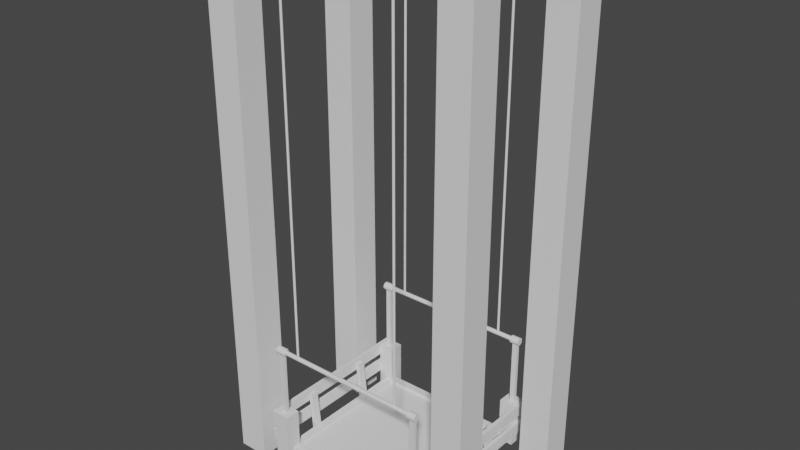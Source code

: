 # Source: elevator.blend  (saved by Blender 3.6.11; exported with 4.5.12 LTS)
import bpy
from mathutils import Matrix  # noqa: F401  (used for matrix-valued properties, if any)

bpy.ops.wm.read_factory_settings(use_empty=True)
scene = bpy.context.scene
scene.name = 'Scene'

# ---- collections
col_collection = bpy.data.collections.new('Collection'); scene.collection.children.link(col_collection)

# ---- world
world_world = bpy.data.worlds.new('World'); scene.world = world_world
world_world.use_nodes = True; world_world.node_tree.nodes.clear()
_N = world_world.node_tree.nodes; _L = world_world.node_tree.links
n0 = _N.new('ShaderNodeOutputWorld'); n0.name = 'World Output'; n0.location = (300, 300)
n1 = _N.new('ShaderNodeBackground'); n1.name = 'Background'; n1.location = (10, 300)
n1.inputs[0].default_value = (0.05088, 0.05088, 0.05088, 1.0)
_L.new(n1.outputs[0], n0.inputs[0])
n0.is_active_output = True
world_world.color = (0.05088, 0.05088, 0.05088)
world_world.use_sun_shadow = False
world_world.sun_shadow_jitter_overblur = 0.0

# ---- meshes
me_plane = bpy.data.meshes.new('Plane')
me_plane.from_pydata([(-2.0, -2.0, 0.0), (2.0, -2.0, 0.0), (-2.0, 2.0, 0.0), (2.0, 2.0, 0.0), (-1.802, -1.802, 0.2), (1.802, -1.802, 0.2), (-1.802, 1.802, 0.2), (1.802, 1.802, 0.2), (-2.0, 2.0, 0.2), (-2.0, -2.0, 0.2), (2.0, -2.0, 0.2), (2.0, 2.0, 0.2), (-1.802, -1.802, 0.13), (1.802, -1.802, 0.13), (-1.802, 1.802, 0.13), (1.802, 1.802, 0.13), (-2.2, 1.8, -4.47e-08), (-2.2, 1.8, 1.165), (-2.2, 2.2, -4.47e-08), (-2.2, 2.2, 1.165), (-1.8, 1.8, -4.47e-08), (-1.8, 1.8, 1.165), (-1.8, 2.2, -4.47e-08), (-1.8, 2.2, 1.165), (1.8, 1.8, -3.725e-08), (1.8, 1.8, 1.212), (1.8, 2.2, -3.725e-08), (1.8, 2.2, 1.212), (2.2, 1.8, -3.725e-08), (2.2, 1.8, 1.212), (2.2, 2.2, -3.725e-08), (2.2, 2.2, 1.212), (1.8, -2.2, 2.235e-08), (1.8, -2.2, 1.212), (1.8, -1.8, 2.235e-08), (1.8, -1.8, 1.212), (2.2, -2.2, 2.235e-08), (2.2, -2.2, 1.212), (2.2, -1.8, 2.235e-08), (2.2, -1.8, 1.212), (-2.2, -2.2, 2.235e-08), (-2.2, -2.2, 1.212), (-2.2, -1.8, 2.235e-08), (-2.2, -1.8, 1.212), (-1.8, -2.2, 2.235e-08), (-1.8, -2.2, 1.212), (-1.8, -1.8, 2.235e-08), (-1.8, -1.8, 1.212), (2.3, -2.2, 0.9), (2.3, -2.2, 1.2), (2.2, -2.2, 0.9), (2.2, -2.2, 1.2), (2.3, 2.2, 0.9), (2.3, 2.2, 1.2), (2.2, 2.2, 0.9), (2.2, 2.2, 1.2), (-2.3, 2.2, 0.9), (-2.3, 2.2, 1.2), (-2.2, 2.2, 0.9), (-2.2, 2.2, 1.2), (-2.3, -2.2, 0.9), (-2.3, -2.2, 1.2), (-2.2, -2.2, 0.9), (-2.2, -2.2, 1.2), (2.3, -2.2, 0.3614), (2.3, -2.2, 0.6614), (2.2, -2.2, 0.3614), (2.2, -2.2, 0.6614), (2.3, 2.2, 0.3614), (2.3, 2.2, 0.6614), (2.2, 2.2, 0.3614), (2.2, 2.2, 0.6614), (-2.3, 2.2, 0.3614), (-2.3, 2.2, 0.6614), (-2.2, 2.2, 0.3614), (-2.2, 2.2, 0.6614), (-2.3, -2.2, 0.3614), (-2.3, -2.2, 0.6614), (-2.2, -2.2, 0.3614), (-2.2, -2.2, 0.6614), (-2.102, 0.8, 0.09751), (-2.198, 0.8, 1.093), (-2.102, 1.0, 0.09751), (-2.198, 1.0, 1.093), (-2.002, 0.8, 0.1071), (-2.098, 0.8, 1.102), (-2.002, 1.0, 0.1071), (-2.098, 1.0, 1.102), (-2.102, -1.0, 0.09751), (-2.198, -1.0, 1.093), (-2.102, -0.8, 0.09751), (-2.198, -0.8, 1.093), (-2.002, -1.0, 0.1071), (-2.098, -1.0, 1.102), (-2.002, -0.8, 0.1071), (-2.098, -0.8, 1.102), (2.0, 0.8, 0.1076), (2.101, 0.8, 1.102), (2.0, 1.0, 0.1076), (2.101, 1.0, 1.102), (2.099, 0.8, 0.09751), (2.2, 0.8, 1.092), (2.099, 1.0, 0.09751), (2.2, 1.0, 1.092), (2.0, -1.0, 0.1076), (2.101, -1.0, 1.102), (2.0, -0.8, 0.1076), (2.101, -0.8, 1.102), (2.099, -1.0, 0.09751), (2.2, -1.0, 1.092), (2.099, -0.8, 0.09751), (2.2, -0.8, 1.092), (-2.151, -1.9, 3.0), (2.151, -1.9, 3.0), (-2.151, -1.908, 2.962), (2.151, -1.908, 2.962), (-2.151, -1.929, 2.929), (2.151, -1.929, 2.929), (-2.151, -1.962, 2.908), (2.151, -1.962, 2.908), (-2.151, -2.0, 2.9), (2.151, -2.0, 2.9), (-2.151, -2.038, 2.908), (2.151, -2.038, 2.908), (-2.151, -2.071, 2.929), (2.151, -2.071, 2.929), (-2.151, -2.092, 2.962), (2.151, -2.092, 2.962), (-2.151, -2.1, 3.0), (2.151, -2.1, 3.0), (-2.151, -2.092, 3.038), (2.151, -2.092, 3.038), (-2.151, -2.071, 3.071), (2.151, -2.071, 3.071), (-2.151, -2.038, 3.092), (2.151, -2.038, 3.092), (-2.151, -2.0, 3.1), (2.151, -2.0, 3.1), (-2.151, -1.962, 3.092), (2.151, -1.962, 3.092), (-2.151, -1.929, 3.071), (2.151, -1.929, 3.071), (-2.151, -1.908, 3.038), (2.151, -1.908, 3.038), (-1.921, -1.9, 3.0), (1.921, -1.9, 3.0), (1.921, -1.908, 2.962), (-1.921, -1.908, 2.962), (1.921, -1.929, 2.929), (-1.921, -1.929, 2.929), (1.921, -1.962, 2.908), (-1.921, -1.962, 2.908), (1.921, -2.0, 2.9), (-1.921, -2.0, 2.9), (1.921, -2.038, 2.908), (-1.921, -2.038, 2.908), (1.921, -2.071, 2.929), (-1.921, -2.071, 2.929), (1.921, -2.092, 2.962), (-1.921, -2.092, 2.962), (1.921, -2.1, 3.0), (-1.921, -2.1, 3.0), (1.921, -2.092, 3.038), (-1.921, -2.092, 3.038), (1.921, -2.071, 3.071), (-1.921, -2.071, 3.071), (1.921, -2.038, 3.092), (-1.921, -2.038, 3.092), (1.921, -2.0, 3.1), (-1.921, -2.0, 3.1), (1.921, -1.962, 3.092), (-1.921, -1.962, 3.092), (1.921, -1.929, 3.071), (-1.921, -1.929, 3.071), (1.921, -1.908, 3.038), (-1.921, -1.908, 3.038), (-1.907, -1.943, 3.0), (1.907, -1.943, 3.0), (1.907, -1.947, 2.978), (-1.907, -1.947, 2.978), (1.907, -1.96, 2.96), (-1.907, -1.96, 2.96), (1.907, -1.978, 2.947), (-1.907, -1.978, 2.947), (1.907, -2.0, 2.943), (-1.907, -2.0, 2.943), (1.907, -2.022, 2.947), (-1.907, -2.022, 2.947), (1.907, -2.04, 2.96), (-1.907, -2.04, 2.96), (1.907, -2.053, 2.978), (-1.907, -2.053, 2.978), (1.907, -2.057, 3.0), (-1.907, -2.057, 3.0), (1.907, -2.053, 3.022), (-1.907, -2.053, 3.022), (1.907, -2.04, 3.04), (-1.907, -2.04, 3.04), (1.907, -2.022, 3.053), (-1.907, -2.022, 3.053), (1.907, -2.0, 3.057), (-1.907, -2.0, 3.057), (1.907, -1.978, 3.053), (-1.907, -1.978, 3.053), (1.907, -1.96, 3.04), (-1.907, -1.96, 3.04), (1.907, -1.947, 3.022), (-1.907, -1.947, 3.022), (-2.151, 2.1, 3.0), (2.151, 2.1, 3.0), (-2.151, 2.092, 2.962), (2.151, 2.092, 2.962), (-2.151, 2.071, 2.929), (2.151, 2.071, 2.929), (-2.151, 2.038, 2.908), (2.151, 2.038, 2.908), (-2.151, 2.0, 2.9), (2.151, 2.0, 2.9), (-2.151, 1.962, 2.908), (2.151, 1.962, 2.908), (-2.151, 1.929, 2.929), (2.151, 1.929, 2.929), (-2.151, 1.908, 2.962), (2.151, 1.908, 2.962), (-2.151, 1.9, 3.0), (2.151, 1.9, 3.0), (-2.151, 1.908, 3.038), (2.151, 1.908, 3.038), (-2.151, 1.929, 3.071), (2.151, 1.929, 3.071), (-2.151, 1.962, 3.092), (2.151, 1.962, 3.092), (-2.151, 2.0, 3.1), (2.151, 2.0, 3.1), (-2.151, 2.038, 3.092), (2.151, 2.038, 3.092), (-2.151, 2.071, 3.071), (2.151, 2.071, 3.071), (-2.151, 2.092, 3.038), (2.151, 2.092, 3.038), (-1.921, 2.1, 3.0), (1.921, 2.1, 3.0), (1.921, 2.092, 2.962), (-1.921, 2.092, 2.962), (1.921, 2.071, 2.929), (-1.921, 2.071, 2.929), (1.921, 2.038, 2.908), (-1.921, 2.038, 2.908), (1.921, 2.0, 2.9), (-1.921, 2.0, 2.9), (1.921, 1.962, 2.908), (-1.921, 1.962, 2.908), (1.921, 1.929, 2.929), (-1.921, 1.929, 2.929), (1.921, 1.908, 2.962), (-1.921, 1.908, 2.962), (1.921, 1.9, 3.0), (-1.921, 1.9, 3.0), (1.921, 1.908, 3.038), (-1.921, 1.908, 3.038), (1.921, 1.929, 3.071), (-1.921, 1.929, 3.071), (1.921, 1.962, 3.092), (-1.921, 1.962, 3.092), (1.921, 2.0, 3.1), (-1.921, 2.0, 3.1), (1.921, 2.038, 3.092), (-1.921, 2.038, 3.092), (1.921, 2.071, 3.071), (-1.921, 2.071, 3.071), (1.921, 2.092, 3.038), (-1.921, 2.092, 3.038), (-1.907, 2.057, 3.0), (1.907, 2.057, 3.0), (1.907, 2.053, 2.978), (-1.907, 2.053, 2.978), (1.907, 2.04, 2.96), (-1.907, 2.04, 2.96), (1.907, 2.022, 2.947), (-1.907, 2.022, 2.947), (1.907, 2.0, 2.943), (-1.907, 2.0, 2.943), (1.907, 1.978, 2.947), (-1.907, 1.978, 2.947), (1.907, 1.96, 2.96), (-1.907, 1.96, 2.96), (1.907, 1.947, 2.978), (-1.907, 1.947, 2.978), (1.907, 1.943, 3.0), (-1.907, 1.943, 3.0), (1.907, 1.947, 3.022), (-1.907, 1.947, 3.022), (1.907, 1.96, 3.04), (-1.907, 1.96, 3.04), (1.907, 1.978, 3.053), (-1.907, 1.978, 3.053), (1.907, 2.0, 3.057), (-1.907, 2.0, 3.057), (1.907, 2.022, 3.053), (-1.907, 2.022, 3.053), (1.907, 2.04, 3.04), (-1.907, 2.04, 3.04), (1.907, 2.053, 3.022), (-1.907, 2.053, 3.022), (-2.097, -2.047, 1.09), (-2.097, -2.047, 2.963), (-2.097, -1.953, 1.09), (-2.097, -1.953, 2.963), (-1.964, -2.047, 1.09), (-1.964, -2.047, 2.963), (-1.964, -1.953, 1.09), (-1.964, -1.953, 2.963), (1.974, -2.047, 1.09), (1.974, -2.047, 2.963), (1.974, -1.953, 1.09), (1.974, -1.953, 2.963), (2.108, -2.047, 1.09), (2.108, -2.047, 2.963), (2.108, -1.953, 1.09), (2.108, -1.953, 2.963), (-2.097, 1.953, 1.09), (-2.097, 1.953, 2.963), (-2.097, 2.047, 1.09), (-2.097, 2.047, 2.963), (-1.964, 1.953, 1.09), (-1.964, 1.953, 2.963), (-1.964, 2.047, 1.09), (-1.964, 2.047, 2.963), (1.974, 1.953, 1.09), (1.974, 1.953, 2.963), (1.974, 2.047, 1.09), (1.974, 2.047, 2.963), (2.108, 1.953, 1.09), (2.108, 1.953, 2.963), (2.108, 2.047, 1.09), (2.108, 2.047, 2.963), (1.5, -1.97, 13.0), (1.5, -1.97, 3.0), (-1.5, -1.97, 3.0), (-1.5, -1.97, 13.0), (-1.489, -1.972, 3.0), (-1.489, -1.972, 13.0), (-1.479, -1.979, 3.0), (-1.479, -1.979, 13.0), (-1.472, -1.989, 3.0), (-1.472, -1.989, 13.0), (-1.47, -2.0, 3.0), (-1.47, -2.0, 13.0), (-1.472, -2.011, 3.0), (-1.472, -2.011, 13.0), (-1.479, -2.021, 3.0), (-1.479, -2.021, 13.0), (-1.489, -2.028, 3.0), (-1.489, -2.028, 13.0), (-1.5, -2.03, 3.0), (-1.5, -2.03, 13.0), (-1.511, -2.028, 3.0), (-1.511, -2.028, 13.0), (-1.521, -2.021, 3.0), (-1.521, -2.021, 13.0), (-1.528, -2.011, 3.0), (-1.528, -2.011, 13.0), (-1.53, -2.0, 3.0), (-1.53, -2.0, 13.0), (-1.528, -1.989, 3.0), (-1.528, -1.989, 13.0), (-1.521, -1.979, 3.0), (-1.521, -1.979, 13.0), (-1.511, -1.972, 3.0), (-1.511, -1.972, 13.0), (1.511, -1.972, 3.0), (1.511, -1.972, 13.0), (1.521, -1.979, 3.0), (1.521, -1.979, 13.0), (1.528, -1.989, 3.0), (1.528, -1.989, 13.0), (1.53, -2.0, 3.0), (1.53, -2.0, 13.0), (1.528, -2.011, 3.0), (1.528, -2.011, 13.0), (1.521, -2.021, 3.0), (1.521, -2.021, 13.0), (1.511, -2.028, 3.0), (1.511, -2.028, 13.0), (1.5, -2.03, 3.0), (1.5, -2.03, 13.0), (1.489, -2.028, 3.0), (1.489, -2.028, 13.0), (1.479, -2.021, 3.0), (1.479, -2.021, 13.0), (1.472, -2.011, 3.0), (1.472, -2.011, 13.0), (1.47, -2.0, 3.0), (1.47, -2.0, 13.0), (1.472, -1.989, 3.0), (1.472, -1.989, 13.0), (1.479, -1.979, 3.0), (1.479, -1.979, 13.0), (1.489, -1.972, 3.0), (1.489, -1.972, 13.0), (1.5, 2.03, 13.0), (1.5, 2.03, 3.0), (-1.5, 2.03, 3.0), (-1.5, 2.03, 13.0), (-1.489, 2.028, 3.0), (-1.489, 2.028, 13.0), (-1.479, 2.021, 3.0), (-1.479, 2.021, 13.0), (-1.472, 2.011, 3.0), (-1.472, 2.011, 13.0), (-1.47, 2.0, 3.0), (-1.47, 2.0, 13.0), (-1.472, 1.989, 3.0), (-1.472, 1.989, 13.0), (-1.479, 1.979, 3.0), (-1.479, 1.979, 13.0), (-1.489, 1.972, 3.0), (-1.489, 1.972, 13.0), (-1.5, 1.97, 3.0), (-1.5, 1.97, 13.0), (-1.511, 1.972, 3.0), (-1.511, 1.972, 13.0), (-1.521, 1.979, 3.0), (-1.521, 1.979, 13.0), (-1.528, 1.989, 3.0), (-1.528, 1.989, 13.0), (-1.53, 2.0, 3.0), (-1.53, 2.0, 13.0), (-1.528, 2.011, 3.0), (-1.528, 2.011, 13.0), (-1.521, 2.021, 3.0), (-1.521, 2.021, 13.0), (-1.511, 2.028, 3.0), (-1.511, 2.028, 13.0), (1.511, 2.028, 3.0), (1.511, 2.028, 13.0), (1.521, 2.021, 3.0), (1.521, 2.021, 13.0), (1.528, 2.011, 3.0), (1.528, 2.011, 13.0), (1.53, 2.0, 3.0), (1.53, 2.0, 13.0), (1.528, 1.989, 3.0), (1.528, 1.989, 13.0), (1.521, 1.979, 3.0), (1.521, 1.979, 13.0), (1.511, 1.972, 3.0), (1.511, 1.972, 13.0), (1.5, 1.97, 3.0), (1.5, 1.97, 13.0), (1.489, 1.972, 3.0), (1.489, 1.972, 13.0), (1.479, 1.979, 3.0), (1.479, 1.979, 13.0), (1.472, 1.989, 3.0), (1.472, 1.989, 13.0), (1.47, 2.0, 3.0), (1.47, 2.0, 13.0), (1.472, 2.011, 3.0), (1.472, 2.011, 13.0), (1.479, 2.021, 3.0), (1.479, 2.021, 13.0), (1.489, 2.028, 3.0), (1.489, 2.028, 13.0)], [], [(0, 2, 3, 1), (5, 7, 15, 13), (2, 0, 9, 8), (3, 2, 8, 11), (0, 1, 10, 9), (1, 3, 11, 10), (4, 6, 8, 9), (5, 4, 9, 10), (7, 5, 10, 11), (6, 7, 11, 8), (12, 13, 15, 14), (6, 4, 12, 14), (7, 6, 14, 15), (4, 5, 13, 12), (16, 17, 19, 18), (18, 19, 23, 22), (22, 23, 21, 20), (20, 21, 17, 16), (18, 22, 20, 16), (23, 19, 17, 21), (24, 25, 27, 26), (26, 27, 31, 30), (30, 31, 29, 28), (28, 29, 25, 24), (26, 30, 28, 24), (31, 27, 25, 29), (32, 33, 35, 34), (34, 35, 39, 38), (38, 39, 37, 36), (36, 37, 33, 32), (34, 38, 36, 32), (39, 35, 33, 37), (40, 41, 43, 42), (42, 43, 47, 46), (46, 47, 45, 44), (44, 45, 41, 40), (42, 46, 44, 40), (47, 43, 41, 45), (48, 49, 51, 50), (50, 51, 55, 54), (54, 55, 53, 52), (52, 53, 49, 48), (50, 54, 52, 48), (55, 51, 49, 53), (56, 57, 59, 58), (58, 59, 63, 62), (62, 63, 61, 60), (60, 61, 57, 56), (58, 62, 60, 56), (63, 59, 57, 61), (64, 65, 67, 66), (66, 67, 71, 70), (70, 71, 69, 68), (68, 69, 65, 64), (66, 70, 68, 64), (71, 67, 65, 69), (72, 73, 75, 74), (74, 75, 79, 78), (78, 79, 77, 76), (76, 77, 73, 72), (74, 78, 76, 72), (79, 75, 73, 77), (80, 81, 83, 82), (82, 83, 87, 86), (86, 87, 85, 84), (84, 85, 81, 80), (82, 86, 84, 80), (87, 83, 81, 85), (88, 89, 91, 90), (90, 91, 95, 94), (94, 95, 93, 92), (92, 93, 89, 88), (90, 94, 92, 88), (95, 91, 89, 93), (96, 97, 99, 98), (98, 99, 103, 102), (102, 103, 101, 100), (100, 101, 97, 96), (98, 102, 100, 96), (103, 99, 97, 101), (104, 105, 107, 106), (106, 107, 111, 110), (110, 111, 109, 108), (108, 109, 105, 104), (106, 110, 108, 104), (111, 107, 105, 109), (145, 113, 115, 146), (146, 115, 117, 148), (148, 117, 119, 150), (150, 119, 121, 152), (152, 121, 123, 154), (154, 123, 125, 156), (156, 125, 127, 158), (158, 127, 129, 160), (160, 129, 131, 162), (162, 131, 133, 164), (164, 133, 135, 166), (166, 135, 137, 168), (168, 137, 139, 170), (170, 139, 141, 172), (115, 113, 143, 141, 139, 137, 135, 133, 131, 129, 127, 125, 123, 121, 119, 117), (172, 141, 143, 174), (174, 143, 113, 145), (112, 114, 116, 118, 120, 122, 124, 126, 128, 130, 132, 134, 136, 138, 140, 142), (142, 175, 144, 112), (206, 174, 145, 177), (140, 173, 175, 142), (204, 172, 174, 206), (138, 171, 173, 140), (202, 170, 172, 204), (136, 169, 171, 138), (200, 168, 170, 202), (134, 167, 169, 136), (198, 166, 168, 200), (132, 165, 167, 134), (196, 164, 166, 198), (130, 163, 165, 132), (194, 162, 164, 196), (128, 161, 163, 130), (192, 160, 162, 194), (126, 159, 161, 128), (190, 158, 160, 192), (124, 157, 159, 126), (188, 156, 158, 190), (122, 155, 157, 124), (186, 154, 156, 188), (120, 153, 155, 122), (184, 152, 154, 186), (118, 151, 153, 120), (182, 150, 152, 184), (116, 149, 151, 118), (180, 148, 150, 182), (114, 147, 149, 116), (178, 146, 148, 180), (112, 144, 147, 114), (177, 145, 146, 178), (144, 176, 179, 147), (176, 177, 178, 179), (147, 179, 181, 149), (179, 178, 180, 181), (149, 181, 183, 151), (181, 180, 182, 183), (151, 183, 185, 153), (183, 182, 184, 185), (153, 185, 187, 155), (185, 184, 186, 187), (155, 187, 189, 157), (187, 186, 188, 189), (157, 189, 191, 159), (189, 188, 190, 191), (159, 191, 193, 161), (191, 190, 192, 193), (161, 193, 195, 163), (193, 192, 194, 195), (163, 195, 197, 165), (195, 194, 196, 197), (165, 197, 199, 167), (197, 196, 198, 199), (167, 199, 201, 169), (199, 198, 200, 201), (169, 201, 203, 171), (201, 200, 202, 203), (171, 203, 205, 173), (203, 202, 204, 205), (173, 205, 207, 175), (205, 204, 206, 207), (175, 207, 176, 144), (207, 206, 177, 176), (241, 209, 211, 242), (242, 211, 213, 244), (244, 213, 215, 246), (246, 215, 217, 248), (248, 217, 219, 250), (250, 219, 221, 252), (252, 221, 223, 254), (254, 223, 225, 256), (256, 225, 227, 258), (258, 227, 229, 260), (260, 229, 231, 262), (262, 231, 233, 264), (264, 233, 235, 266), (266, 235, 237, 268), (211, 209, 239, 237, 235, 233, 231, 229, 227, 225, 223, 221, 219, 217, 215, 213), (268, 237, 239, 270), (270, 239, 209, 241), (208, 210, 212, 214, 216, 218, 220, 222, 224, 226, 228, 230, 232, 234, 236, 238), (238, 271, 240, 208), (302, 270, 241, 273), (236, 269, 271, 238), (300, 268, 270, 302), (234, 267, 269, 236), (298, 266, 268, 300), (232, 265, 267, 234), (296, 264, 266, 298), (230, 263, 265, 232), (294, 262, 264, 296), (228, 261, 263, 230), (292, 260, 262, 294), (226, 259, 261, 228), (290, 258, 260, 292), (224, 257, 259, 226), (288, 256, 258, 290), (222, 255, 257, 224), (286, 254, 256, 288), (220, 253, 255, 222), (284, 252, 254, 286), (218, 251, 253, 220), (282, 250, 252, 284), (216, 249, 251, 218), (280, 248, 250, 282), (214, 247, 249, 216), (278, 246, 248, 280), (212, 245, 247, 214), (276, 244, 246, 278), (210, 243, 245, 212), (274, 242, 244, 276), (208, 240, 243, 210), (273, 241, 242, 274), (240, 272, 275, 243), (272, 273, 274, 275), (243, 275, 277, 245), (275, 274, 276, 277), (245, 277, 279, 247), (277, 276, 278, 279), (247, 279, 281, 249), (279, 278, 280, 281), (249, 281, 283, 251), (281, 280, 282, 283), (251, 283, 285, 253), (283, 282, 284, 285), (253, 285, 287, 255), (285, 284, 286, 287), (255, 287, 289, 257), (287, 286, 288, 289), (257, 289, 291, 259), (289, 288, 290, 291), (259, 291, 293, 261), (291, 290, 292, 293), (261, 293, 295, 263), (293, 292, 294, 295), (263, 295, 297, 265), (295, 294, 296, 297), (265, 297, 299, 267), (297, 296, 298, 299), (267, 299, 301, 269), (299, 298, 300, 301), (269, 301, 303, 271), (301, 300, 302, 303), (271, 303, 272, 240), (303, 302, 273, 272), (304, 305, 307, 306), (306, 307, 311, 310), (310, 311, 309, 308), (308, 309, 305, 304), (306, 310, 308, 304), (311, 307, 305, 309), (312, 313, 315, 314), (314, 315, 319, 318), (318, 319, 317, 316), (316, 317, 313, 312), (314, 318, 316, 312), (319, 315, 313, 317), (320, 321, 323, 322), (322, 323, 327, 326), (326, 327, 325, 324), (324, 325, 321, 320), (322, 326, 324, 320), (327, 323, 321, 325), (328, 329, 331, 330), (330, 331, 335, 334), (334, 335, 333, 332), (332, 333, 329, 328), (330, 334, 332, 328), (335, 331, 329, 333), (371, 336, 399, 397, 395, 393, 391, 389, 387, 385, 383, 381, 379, 377, 375, 373), (338, 339, 341, 340), (394, 395, 397, 396), (340, 341, 343, 342), (392, 393, 395, 394), (342, 343, 345, 344), (390, 391, 393, 392), (344, 345, 347, 346), (388, 389, 391, 390), (346, 347, 349, 348), (386, 387, 389, 388), (348, 349, 351, 350), (384, 385, 387, 386), (350, 351, 353, 352), (382, 383, 385, 384), (352, 353, 355, 354), (380, 381, 383, 382), (354, 355, 357, 356), (378, 379, 381, 380), (356, 357, 359, 358), (376, 377, 379, 378), (358, 359, 361, 360), (374, 375, 377, 376), (360, 361, 363, 362), (337, 370, 372, 374, 376, 378, 380, 382, 384, 386, 388, 390, 392, 394, 396, 398), (372, 373, 375, 374), (362, 363, 365, 364), (398, 399, 336, 337), (370, 371, 373, 372), (364, 365, 367, 366), (341, 339, 369, 367, 365, 363, 361, 359, 357, 355, 353, 351, 349, 347, 345, 343), (337, 336, 371, 370), (366, 367, 369, 368), (396, 397, 399, 398), (368, 369, 339, 338), (338, 340, 342, 344, 346, 348, 350, 352, 354, 356, 358, 360, 362, 364, 366, 368), (435, 400, 463, 461, 459, 457, 455, 453, 451, 449, 447, 445, 443, 441, 439, 437), (402, 403, 405, 404), (458, 459, 461, 460), (404, 405, 407, 406), (456, 457, 459, 458), (406, 407, 409, 408), (454, 455, 457, 456), (408, 409, 411, 410), (452, 453, 455, 454), (410, 411, 413, 412), (450, 451, 453, 452), (412, 413, 415, 414), (448, 449, 451, 450), (414, 415, 417, 416), (446, 447, 449, 448), (416, 417, 419, 418), (444, 445, 447, 446), (418, 419, 421, 420), (442, 443, 445, 444), (420, 421, 423, 422), (440, 441, 443, 442), (422, 423, 425, 424), (438, 439, 441, 440), (424, 425, 427, 426), (401, 434, 436, 438, 440, 442, 444, 446, 448, 450, 452, 454, 456, 458, 460, 462), (436, 437, 439, 438), (426, 427, 429, 428), (462, 463, 400, 401), (434, 435, 437, 436), (428, 429, 431, 430), (405, 403, 433, 431, 429, 427, 425, 423, 421, 419, 417, 415, 413, 411, 409, 407), (401, 400, 435, 434), (430, 431, 433, 432), (460, 461, 463, 462), (432, 433, 403, 402), (402, 404, 406, 408, 410, 412, 414, 416, 418, 420, 422, 424, 426, 428, 430, 432)])
_uv = me_plane.uv_layers.new(name='UVMap')
_uv.uv.foreach_set('vector', [0.0, 0.0, 0.0, 1.0, 1.0, 1.0, 1.0, 0.0, 0.9504, 0.04961, 0.9504, 0.9504, 0.9504, 0.9504, 0.9504, 0.04961, 0.0, 1.0, 0.0, 0.0, 0.0, 0.0, 0.0, 1.0, 1.0, 1.0, 0.0, 1.0, 0.0, 1.0, 1.0, 1.0, 0.0, 0.0, 1.0, 0.0, 1.0, 0.0, 0.0, 0.0, 1.0, 0.0, 1.0, 1.0, 1.0, 1.0, 1.0, 0.0, 0.04961, 0.04961, 0.04961, 0.9504, 0.0, 1.0, 0.0, 0.0, 0.9504, 0.04961, 0.04961, 0.04961, 0.0, 0.0, 1.0, 0.0, 0.9504, 0.9504, 0.9504, 0.04961, 1.0, 0.0, 1.0, 1.0, 0.04961, 0.9504, 0.9504, 0.9504, 1.0, 1.0, 0.0, 1.0, 0.04961, 0.04961, 0.9504, 0.04961, 0.9504, 0.9504, 0.04961, 0.9504, 0.04961, 0.9504, 0.04961, 0.04961, 0.04961, 0.04961, 0.04961, 0.9504, 0.9504, 0.9504, 0.04961, 0.9504, 0.04961, 0.9504, 0.9504, 0.9504, 0.04961, 0.04961, 0.9504, 0.04961, 0.9504, 0.04961, 0.04961, 0.04961, 0.375, 0.0, 0.625, 0.0, 0.625, 0.25, 0.375, 0.25, 0.375, 0.25, 0.625, 0.25, 0.625, 0.5, 0.375, 0.5, 0.375, 0.5, 0.625, 0.5, 0.625, 0.75, 0.375, 0.75, 0.375, 0.75, 0.625, 0.75, 0.625, 1.0, 0.375, 1.0, 0.125, 0.5, 0.375, 0.5, 0.375, 0.75, 0.125, 0.75, 0.625, 0.5, 0.875, 0.5, 0.875, 0.75, 0.625, 0.75, 0.375, 0.0, 0.625, 0.0, 0.625, 0.25, 0.375, 0.25, 0.375, 0.25, 0.625, 0.25, 0.625, 0.5, 0.375, 0.5, 0.375, 0.5, 0.625, 0.5, 0.625, 0.75, 0.375, 0.75, 0.375, 0.75, 0.625, 0.75, 0.625, 1.0, 0.375, 1.0, 0.125, 0.5, 0.375, 0.5, 0.375, 0.75, 0.125, 0.75, 0.625, 0.5, 0.875, 0.5, 0.875, 0.75, 0.625, 0.75, 0.375, 0.0, 0.625, 0.0, 0.625, 0.25, 0.375, 0.25, 0.375, 0.25, 0.625, 0.25, 0.625, 0.5, 0.375, 0.5, 0.375, 0.5, 0.625, 0.5, 0.625, 0.75, 0.375, 0.75, 0.375, 0.75, 0.625, 0.75, 0.625, 1.0, 0.375, 1.0, 0.125, 0.5, 0.375, 0.5, 0.375, 0.75, 0.125, 0.75, 0.625, 0.5, 0.875, 0.5, 0.875, 0.75, 0.625, 0.75, 0.375, 0.0, 0.625, 0.0, 0.625, 0.25, 0.375, 0.25, 0.375, 0.25, 0.625, 0.25, 0.625, 0.5, 0.375, 0.5, 0.375, 0.5, 0.625, 0.5, 0.625, 0.75, 0.375, 0.75, 0.375, 0.75, 0.625, 0.75, 0.625, 1.0, 0.375, 1.0, 0.125, 0.5, 0.375, 0.5, 0.375, 0.75, 0.125, 0.75, 0.625, 0.5, 0.875, 0.5, 0.875, 0.75, 0.625, 0.75, 0.375, 0.0, 0.625, 0.0, 0.625, 0.25, 0.375, 0.25, 0.375, 0.25, 0.625, 0.25, 0.625, 0.5, 0.375, 0.5, 0.375, 0.5, 0.625, 0.5, 0.625, 0.75, 0.375, 0.75, 0.375, 0.75, 0.625, 0.75, 0.625, 1.0, 0.375, 1.0, 0.125, 0.5, 0.375, 0.5, 0.375, 0.75, 0.125, 0.75, 0.625, 0.5, 0.875, 0.5, 0.875, 0.75, 0.625, 0.75, 0.375, 0.0, 0.625, 0.0, 0.625, 0.25, 0.375, 0.25, 0.375, 0.25, 0.625, 0.25, 0.625, 0.5, 0.375, 0.5, 0.375, 0.5, 0.625, 0.5, 0.625, 0.75, 0.375, 0.75, 0.375, 0.75, 0.625, 0.75, 0.625, 1.0, 0.375, 1.0, 0.125, 0.5, 0.375, 0.5, 0.375, 0.75, 0.125, 0.75, 0.625, 0.5, 0.875, 0.5, 0.875, 0.75, 0.625, 0.75, 0.375, 0.0, 0.625, 0.0, 0.625, 0.25, 0.375, 0.25, 0.375, 0.25, 0.625, 0.25, 0.625, 0.5, 0.375, 0.5, 0.375, 0.5, 0.625, 0.5, 0.625, 0.75, 0.375, 0.75, 0.375, 0.75, 0.625, 0.75, 0.625, 1.0, 0.375, 1.0, 0.125, 0.5, 0.375, 0.5, 0.375, 0.75, 0.125, 0.75, 0.625, 0.5, 0.875, 0.5, 0.875, 0.75, 0.625, 0.75, 0.375, 0.0, 0.625, 0.0, 0.625, 0.25, 0.375, 0.25, 0.375, 0.25, 0.625, 0.25, 0.625, 0.5, 0.375, 0.5, 0.375, 0.5, 0.625, 0.5, 0.625, 0.75, 0.375, 0.75, 0.375, 0.75, 0.625, 0.75, 0.625, 1.0, 0.375, 1.0, 0.125, 0.5, 0.375, 0.5, 0.375, 0.75, 0.125, 0.75, 0.625, 0.5, 0.875, 0.5, 0.875, 0.75, 0.625, 0.75, 0.375, 0.0, 0.625, 0.0, 0.625, 0.25, 0.375, 0.25, 0.375, 0.25, 0.625, 0.25, 0.625, 0.5, 0.375, 0.5, 0.375, 0.5, 0.625, 0.5, 0.625, 0.75, 0.375, 0.75, 0.375, 0.75, 0.625, 0.75, 0.625, 1.0, 0.375, 1.0, 0.125, 0.5, 0.375, 0.5, 0.375, 0.75, 0.125, 0.75, 0.625, 0.5, 0.875, 0.5, 0.875, 0.75, 0.625, 0.75, 0.375, 0.0, 0.625, 0.0, 0.625, 0.25, 0.375, 0.25, 0.375, 0.25, 0.625, 0.25, 0.625, 0.5, 0.375, 0.5, 0.375, 0.5, 0.625, 0.5, 0.625, 0.75, 0.375, 0.75, 0.375, 0.75, 0.625, 0.75, 0.625, 1.0, 0.375, 1.0, 0.125, 0.5, 0.375, 0.5, 0.375, 0.75, 0.125, 0.75, 0.625, 0.5, 0.875, 0.5, 0.875, 0.75, 0.625, 0.75, 0.375, 0.0, 0.625, 0.0, 0.625, 0.25, 0.375, 0.25, 0.375, 0.25, 0.625, 0.25, 0.625, 0.5, 0.375, 0.5, 0.375, 0.5, 0.625, 0.5, 0.625, 0.75, 0.375, 0.75, 0.375, 0.75, 0.625, 0.75, 0.625, 1.0, 0.375, 1.0, 0.125, 0.5, 0.375, 0.5, 0.375, 0.75, 0.125, 0.75, 0.625, 0.5, 0.875, 0.5, 0.875, 0.75, 0.625, 0.75, 0.375, 0.0, 0.625, 0.0, 0.625, 0.25, 0.375, 0.25, 0.375, 0.25, 0.625, 0.25, 0.625, 0.5, 0.375, 0.5, 0.375, 0.5, 0.625, 0.5, 0.625, 0.75, 0.375, 0.75, 0.375, 0.75, 0.625, 0.75, 0.625, 1.0, 0.375, 1.0, 0.125, 0.5, 0.375, 0.5, 0.375, 0.75, 0.125, 0.75, 0.625, 0.5, 0.875, 0.5, 0.875, 0.75, 0.625, 0.75, 1.0, 0.8333, 1.0, 1.0, 0.9375, 1.0, 0.9375, 0.8333, 0.9375, 0.8333, 0.9375, 1.0, 0.875, 1.0, 0.875, 0.8333, 0.875, 0.8333, 0.875, 1.0, 0.8125, 1.0, 0.8125, 0.8333, 0.8125, 0.8333, 0.8125, 1.0, 0.75, 1.0, 0.75, 0.8333, 0.75, 0.8333, 0.75, 1.0, 0.6875, 1.0, 0.6875, 0.8333, 0.6875, 0.8333, 0.6875, 1.0, 0.625, 1.0, 0.625, 0.8333, 0.625, 0.8333, 0.625, 1.0, 0.5625, 1.0, 0.5625, 0.8333, 0.5625, 0.8333, 0.5625, 1.0, 0.5, 1.0, 0.5, 0.8333, 0.5, 0.8333, 0.5, 1.0, 0.4375, 1.0, 0.4375, 0.8333, 0.4375, 0.8333, 0.4375, 1.0, 0.375, 1.0, 0.375, 0.8333, 0.375, 0.8333, 0.375, 1.0, 0.3125, 1.0, 0.3125, 0.8333, 0.3125, 0.8333, 0.3125, 1.0, 0.25, 1.0, 0.25, 0.8333, 0.25, 0.8333, 0.25, 1.0, 0.1875, 1.0, 0.1875, 0.8333, 0.1875, 0.8333, 0.1875, 1.0, 0.125, 1.0, 0.125, 0.8333, 0.3418, 0.4717, 0.25, 0.49, 0.1582, 0.4717, 0.08029, 0.4197, 0.02827, 0.3418, 0.01, 0.25, 0.02827, 0.1582, 0.08029, 0.08029, 0.1582, 0.02827, 0.25, 0.01, 0.3418, 0.02827, 0.4197, 0.08029, 0.4717, 0.1582, 0.49, 0.25, 0.4717, 0.3418, 0.4197, 0.4197, 0.125, 0.8333, 0.125, 1.0, 0.0625, 1.0, 0.0625, 0.8333, 0.0625, 0.8333, 0.0625, 1.0, 0.0, 1.0, 0.0, 0.8333, 0.75, 0.49, 0.8418, 0.4717, 0.9197, 0.4197, 0.9717, 0.3418, 0.99, 0.25, 0.9717, 0.1582, 0.9197, 0.08029, 0.8418, 0.02827, 0.75, 0.01, 0.6582, 0.02827, 0.5803, 0.08029, 0.5283, 0.1582, 0.51, 0.25, 0.5283, 0.3418, 0.5803, 0.4197, 0.6582, 0.4717, 0.0625, 0.5, 0.0625, 0.6667, 0.0, 0.6667, 0.0, 0.5, 0.0625, 0.7778, 0.0625, 0.8333, 0.0, 0.8333, 0.0, 0.7778, 0.125, 0.5, 0.125, 0.6667, 0.0625, 0.6667, 0.0625, 0.5, 0.125, 0.7778, 0.125, 0.8333, 0.0625, 0.8333, 0.0625, 0.7778, 0.1875, 0.5, 0.1875, 0.6667, 0.125, 0.6667, 0.125, 0.5, 0.1875, 0.7778, 0.1875, 0.8333, 0.125, 0.8333, 0.125, 0.7778, 0.25, 0.5, 0.25, 0.6667, 0.1875, 0.6667, 0.1875, 0.5, 0.25, 0.7778, 0.25, 0.8333, 0.1875, 0.8333, 0.1875, 0.7778, 0.3125, 0.5, 0.3125, 0.6667, 0.25, 0.6667, 0.25, 0.5, 0.3125, 0.7778, 0.3125, 0.8333, 0.25, 0.8333, 0.25, 0.7778, 0.375, 0.5, 0.375, 0.6667, 0.3125, 0.6667, 0.3125, 0.5, 0.375, 0.7778, 0.375, 0.8333, 0.3125, 0.8333, 0.3125, 0.7778, 0.4375, 0.5, 0.4375, 0.6667, 0.375, 0.6667, 0.375, 0.5, 0.4375, 0.7778, 0.4375, 0.8333, 0.375, 0.8333, 0.375, 0.7778, 0.5, 0.5, 0.5, 0.6667, 0.4375, 0.6667, 0.4375, 0.5, 0.5, 0.7778, 0.5, 0.8333, 0.4375, 0.8333, 0.4375, 0.7778, 0.5625, 0.5, 0.5625, 0.6667, 0.5, 0.6667, 0.5, 0.5, 0.5625, 0.7778, 0.5625, 0.8333, 0.5, 0.8333, 0.5, 0.7778, 0.625, 0.5, 0.625, 0.6667, 0.5625, 0.6667, 0.5625, 0.5, 0.625, 0.7778, 0.625, 0.8333, 0.5625, 0.8333, 0.5625, 0.7778, 0.6875, 0.5, 0.6875, 0.6667, 0.625, 0.6667, 0.625, 0.5, 0.6875, 0.7778, 0.6875, 0.8333, 0.625, 0.8333, 0.625, 0.7778, 0.75, 0.5, 0.75, 0.6667, 0.6875, 0.6667, 0.6875, 0.5, 0.75, 0.7778, 0.75, 0.8333, 0.6875, 0.8333, 0.6875, 0.7778, 0.8125, 0.5, 0.8125, 0.6667, 0.75, 0.6667, 0.75, 0.5, 0.8125, 0.7778, 0.8125, 0.8333, 0.75, 0.8333, 0.75, 0.7778, 0.875, 0.5, 0.875, 0.6667, 0.8125, 0.6667, 0.8125, 0.5, 0.875, 0.7778, 0.875, 0.8333, 0.8125, 0.8333, 0.8125, 0.7778, 0.9375, 0.5, 0.9375, 0.6667, 0.875, 0.6667, 0.875, 0.5, 0.9375, 0.7778, 0.9375, 0.8333, 0.875, 0.8333, 0.875, 0.7778, 1.0, 0.5, 1.0, 0.6667, 0.9375, 0.6667, 0.9375, 0.5, 1.0, 0.7778, 1.0, 0.8333, 0.9375, 0.8333, 0.9375, 0.7778, 1.0, 0.6667, 1.0, 0.7222, 0.9375, 0.7222, 0.9375, 0.6667, 1.0, 0.7222, 1.0, 0.7778, 0.9375, 0.7778, 0.9375, 0.7222, 0.9375, 0.6667, 0.9375, 0.7222, 0.875, 0.7222, 0.875, 0.6667, 0.9375, 0.7222, 0.9375, 0.7778, 0.875, 0.7778, 0.875, 0.7222, 0.875, 0.6667, 0.875, 0.7222, 0.8125, 0.7222, 0.8125, 0.6667, 0.875, 0.7222, 0.875, 0.7778, 0.8125, 0.7778, 0.8125, 0.7222, 0.8125, 0.6667, 0.8125, 0.7222, 0.75, 0.7222, 0.75, 0.6667, 0.8125, 0.7222, 0.8125, 0.7778, 0.75, 0.7778, 0.75, 0.7222, 0.75, 0.6667, 0.75, 0.7222, 0.6875, 0.7222, 0.6875, 0.6667, 0.75, 0.7222, 0.75, 0.7778, 0.6875, 0.7778, 0.6875, 0.7222, 0.6875, 0.6667, 0.6875, 0.7222, 0.625, 0.7222, 0.625, 0.6667, 0.6875, 0.7222, 0.6875, 0.7778, 0.625, 0.7778, 0.625, 0.7222, 0.625, 0.6667, 0.625, 0.7222, 0.5625, 0.7222, 0.5625, 0.6667, 0.625, 0.7222, 0.625, 0.7778, 0.5625, 0.7778, 0.5625, 0.7222, 0.5625, 0.6667, 0.5625, 0.7222, 0.5, 0.7222, 0.5, 0.6667, 0.5625, 0.7222, 0.5625, 0.7778, 0.5, 0.7778, 0.5, 0.7222, 0.5, 0.6667, 0.5, 0.7222, 0.4375, 0.7222, 0.4375, 0.6667, 0.5, 0.7222, 0.5, 0.7778, 0.4375, 0.7778, 0.4375, 0.7222, 0.4375, 0.6667, 0.4375, 0.7222, 0.375, 0.7222, 0.375, 0.6667, 0.4375, 0.7222, 0.4375, 0.7778, 0.375, 0.7778, 0.375, 0.7222, 0.375, 0.6667, 0.375, 0.7222, 0.3125, 0.7222, 0.3125, 0.6667, 0.375, 0.7222, 0.375, 0.7778, 0.3125, 0.7778, 0.3125, 0.7222, 0.3125, 0.6667, 0.3125, 0.7222, 0.25, 0.7222, 0.25, 0.6667, 0.3125, 0.7222, 0.3125, 0.7778, 0.25, 0.7778, 0.25, 0.7222, 0.25, 0.6667, 0.25, 0.7222, 0.1875, 0.7222, 0.1875, 0.6667, 0.25, 0.7222, 0.25, 0.7778, 0.1875, 0.7778, 0.1875, 0.7222, 0.1875, 0.6667, 0.1875, 0.7222, 0.125, 0.7222, 0.125, 0.6667, 0.1875, 0.7222, 0.1875, 0.7778, 0.125, 0.7778, 0.125, 0.7222, 0.125, 0.6667, 0.125, 0.7222, 0.0625, 0.7222, 0.0625, 0.6667, 0.125, 0.7222, 0.125, 0.7778, 0.0625, 0.7778, 0.0625, 0.7222, 0.0625, 0.6667, 0.0625, 0.7222, 0.0, 0.7222, 0.0, 0.6667, 0.0625, 0.7222, 0.0625, 0.7778, 0.0, 0.7778, 0.0, 0.7222, 1.0, 0.8333, 1.0, 1.0, 0.9375, 1.0, 0.9375, 0.8333, 0.9375, 0.8333, 0.9375, 1.0, 0.875, 1.0, 0.875, 0.8333, 0.875, 0.8333, 0.875, 1.0, 0.8125, 1.0, 0.8125, 0.8333, 0.8125, 0.8333, 0.8125, 1.0, 0.75, 1.0, 0.75, 0.8333, 0.75, 0.8333, 0.75, 1.0, 0.6875, 1.0, 0.6875, 0.8333, 0.6875, 0.8333, 0.6875, 1.0, 0.625, 1.0, 0.625, 0.8333, 0.625, 0.8333, 0.625, 1.0, 0.5625, 1.0, 0.5625, 0.8333, 0.5625, 0.8333, 0.5625, 1.0, 0.5, 1.0, 0.5, 0.8333, 0.5, 0.8333, 0.5, 1.0, 0.4375, 1.0, 0.4375, 0.8333, 0.4375, 0.8333, 0.4375, 1.0, 0.375, 1.0, 0.375, 0.8333, 0.375, 0.8333, 0.375, 1.0, 0.3125, 1.0, 0.3125, 0.8333, 0.3125, 0.8333, 0.3125, 1.0, 0.25, 1.0, 0.25, 0.8333, 0.25, 0.8333, 0.25, 1.0, 0.1875, 1.0, 0.1875, 0.8333, 0.1875, 0.8333, 0.1875, 1.0, 0.125, 1.0, 0.125, 0.8333, 0.3418, 0.4717, 0.25, 0.49, 0.1582, 0.4717, 0.08029, 0.4197, 0.02827, 0.3418, 0.01, 0.25, 0.02827, 0.1582, 0.08029, 0.08029, 0.1582, 0.02827, 0.25, 0.01, 0.3418, 0.02827, 0.4197, 0.08029, 0.4717, 0.1582, 0.49, 0.25, 0.4717, 0.3418, 0.4197, 0.4197, 0.125, 0.8333, 0.125, 1.0, 0.0625, 1.0, 0.0625, 0.8333, 0.0625, 0.8333, 0.0625, 1.0, 0.0, 1.0, 0.0, 0.8333, 0.75, 0.49, 0.8418, 0.4717, 0.9197, 0.4197, 0.9717, 0.3418, 0.99, 0.25, 0.9717, 0.1582, 0.9197, 0.08029, 0.8418, 0.02827, 0.75, 0.01, 0.6582, 0.02827, 0.5803, 0.08029, 0.5283, 0.1582, 0.51, 0.25, 0.5283, 0.3418, 0.5803, 0.4197, 0.6582, 0.4717, 0.0625, 0.5, 0.0625, 0.6667, 0.0, 0.6667, 0.0, 0.5, 0.0625, 0.7778, 0.0625, 0.8333, 0.0, 0.8333, 0.0, 0.7778, 0.125, 0.5, 0.125, 0.6667, 0.0625, 0.6667, 0.0625, 0.5, 0.125, 0.7778, 0.125, 0.8333, 0.0625, 0.8333, 0.0625, 0.7778, 0.1875, 0.5, 0.1875, 0.6667, 0.125, 0.6667, 0.125, 0.5, 0.1875, 0.7778, 0.1875, 0.8333, 0.125, 0.8333, 0.125, 0.7778, 0.25, 0.5, 0.25, 0.6667, 0.1875, 0.6667, 0.1875, 0.5, 0.25, 0.7778, 0.25, 0.8333, 0.1875, 0.8333, 0.1875, 0.7778, 0.3125, 0.5, 0.3125, 0.6667, 0.25, 0.6667, 0.25, 0.5, 0.3125, 0.7778, 0.3125, 0.8333, 0.25, 0.8333, 0.25, 0.7778, 0.375, 0.5, 0.375, 0.6667, 0.3125, 0.6667, 0.3125, 0.5, 0.375, 0.7778, 0.375, 0.8333, 0.3125, 0.8333, 0.3125, 0.7778, 0.4375, 0.5, 0.4375, 0.6667, 0.375, 0.6667, 0.375, 0.5, 0.4375, 0.7778, 0.4375, 0.8333, 0.375, 0.8333, 0.375, 0.7778, 0.5, 0.5, 0.5, 0.6667, 0.4375, 0.6667, 0.4375, 0.5, 0.5, 0.7778, 0.5, 0.8333, 0.4375, 0.8333, 0.4375, 0.7778, 0.5625, 0.5, 0.5625, 0.6667, 0.5, 0.6667, 0.5, 0.5, 0.5625, 0.7778, 0.5625, 0.8333, 0.5, 0.8333, 0.5, 0.7778, 0.625, 0.5, 0.625, 0.6667, 0.5625, 0.6667, 0.5625, 0.5, 0.625, 0.7778, 0.625, 0.8333, 0.5625, 0.8333, 0.5625, 0.7778, 0.6875, 0.5, 0.6875, 0.6667, 0.625, 0.6667, 0.625, 0.5, 0.6875, 0.7778, 0.6875, 0.8333, 0.625, 0.8333, 0.625, 0.7778, 0.75, 0.5, 0.75, 0.6667, 0.6875, 0.6667, 0.6875, 0.5, 0.75, 0.7778, 0.75, 0.8333, 0.6875, 0.8333, 0.6875, 0.7778, 0.8125, 0.5, 0.8125, 0.6667, 0.75, 0.6667, 0.75, 0.5, 0.8125, 0.7778, 0.8125, 0.8333, 0.75, 0.8333, 0.75, 0.7778, 0.875, 0.5, 0.875, 0.6667, 0.8125, 0.6667, 0.8125, 0.5, 0.875, 0.7778, 0.875, 0.8333, 0.8125, 0.8333, 0.8125, 0.7778, 0.9375, 0.5, 0.9375, 0.6667, 0.875, 0.6667, 0.875, 0.5, 0.9375, 0.7778, 0.9375, 0.8333, 0.875, 0.8333, 0.875, 0.7778, 1.0, 0.5, 1.0, 0.6667, 0.9375, 0.6667, 0.9375, 0.5, 1.0, 0.7778, 1.0, 0.8333, 0.9375, 0.8333, 0.9375, 0.7778, 1.0, 0.6667, 1.0, 0.7222, 0.9375, 0.7222, 0.9375, 0.6667, 1.0, 0.7222, 1.0, 0.7778, 0.9375, 0.7778, 0.9375, 0.7222, 0.9375, 0.6667, 0.9375, 0.7222, 0.875, 0.7222, 0.875, 0.6667, 0.9375, 0.7222, 0.9375, 0.7778, 0.875, 0.7778, 0.875, 0.7222, 0.875, 0.6667, 0.875, 0.7222, 0.8125, 0.7222, 0.8125, 0.6667, 0.875, 0.7222, 0.875, 0.7778, 0.8125, 0.7778, 0.8125, 0.7222, 0.8125, 0.6667, 0.8125, 0.7222, 0.75, 0.7222, 0.75, 0.6667, 0.8125, 0.7222, 0.8125, 0.7778, 0.75, 0.7778, 0.75, 0.7222, 0.75, 0.6667, 0.75, 0.7222, 0.6875, 0.7222, 0.6875, 0.6667, 0.75, 0.7222, 0.75, 0.7778, 0.6875, 0.7778, 0.6875, 0.7222, 0.6875, 0.6667, 0.6875, 0.7222, 0.625, 0.7222, 0.625, 0.6667, 0.6875, 0.7222, 0.6875, 0.7778, 0.625, 0.7778, 0.625, 0.7222, 0.625, 0.6667, 0.625, 0.7222, 0.5625, 0.7222, 0.5625, 0.6667, 0.625, 0.7222, 0.625, 0.7778, 0.5625, 0.7778, 0.5625, 0.7222, 0.5625, 0.6667, 0.5625, 0.7222, 0.5, 0.7222, 0.5, 0.6667, 0.5625, 0.7222, 0.5625, 0.7778, 0.5, 0.7778, 0.5, 0.7222, 0.5, 0.6667, 0.5, 0.7222, 0.4375, 0.7222, 0.4375, 0.6667, 0.5, 0.7222, 0.5, 0.7778, 0.4375, 0.7778, 0.4375, 0.7222, 0.4375, 0.6667, 0.4375, 0.7222, 0.375, 0.7222, 0.375, 0.6667, 0.4375, 0.7222, 0.4375, 0.7778, 0.375, 0.7778, 0.375, 0.7222, 0.375, 0.6667, 0.375, 0.7222, 0.3125, 0.7222, 0.3125, 0.6667, 0.375, 0.7222, 0.375, 0.7778, 0.3125, 0.7778, 0.3125, 0.7222, 0.3125, 0.6667, 0.3125, 0.7222, 0.25, 0.7222, 0.25, 0.6667, 0.3125, 0.7222, 0.3125, 0.7778, 0.25, 0.7778, 0.25, 0.7222, 0.25, 0.6667, 0.25, 0.7222, 0.1875, 0.7222, 0.1875, 0.6667, 0.25, 0.7222, 0.25, 0.7778, 0.1875, 0.7778, 0.1875, 0.7222, 0.1875, 0.6667, 0.1875, 0.7222, 0.125, 0.7222, 0.125, 0.6667, 0.1875, 0.7222, 0.1875, 0.7778, 0.125, 0.7778, 0.125, 0.7222, 0.125, 0.6667, 0.125, 0.7222, 0.0625, 0.7222, 0.0625, 0.6667, 0.125, 0.7222, 0.125, 0.7778, 0.0625, 0.7778, 0.0625, 0.7222, 0.0625, 0.6667, 0.0625, 0.7222, 0.0, 0.7222, 0.0, 0.6667, 0.0625, 0.7222, 0.0625, 0.7778, 0.0, 0.7778, 0.0, 0.7222, 0.375, 0.0, 0.625, 0.0, 0.625, 0.25, 0.375, 0.25, 0.375, 0.25, 0.625, 0.25, 0.625, 0.5, 0.375, 0.5, 0.375, 0.5, 0.625, 0.5, 0.625, 0.75, 0.375, 0.75, 0.375, 0.75, 0.625, 0.75, 0.625, 1.0, 0.375, 1.0, 0.125, 0.5, 0.375, 0.5, 0.375, 0.75, 0.125, 0.75, 0.625, 0.5, 0.875, 0.5, 0.875, 0.75, 0.625, 0.75, 0.375, 0.0, 0.625, 0.0, 0.625, 0.25, 0.375, 0.25, 0.375, 0.25, 0.625, 0.25, 0.625, 0.5, 0.375, 0.5, 0.375, 0.5, 0.625, 0.5, 0.625, 0.75, 0.375, 0.75, 0.375, 0.75, 0.625, 0.75, 0.625, 1.0, 0.375, 1.0, 0.125, 0.5, 0.375, 0.5, 0.375, 0.75, 0.125, 0.75, 0.625, 0.5, 0.875, 0.5, 0.875, 0.75, 0.625, 0.75, 0.375, 0.0, 0.625, 0.0, 0.625, 0.25, 0.375, 0.25, 0.375, 0.25, 0.625, 0.25, 0.625, 0.5, 0.375, 0.5, 0.375, 0.5, 0.625, 0.5, 0.625, 0.75, 0.375, 0.75, 0.375, 0.75, 0.625, 0.75, 0.625, 1.0, 0.375, 1.0, 0.125, 0.5, 0.375, 0.5, 0.375, 0.75, 0.125, 0.75, 0.625, 0.5, 0.875, 0.5, 0.875, 0.75, 0.625, 0.75, 0.375, 0.0, 0.625, 0.0, 0.625, 0.25, 0.375, 0.25, 0.375, 0.25, 0.625, 0.25, 0.625, 0.5, 0.375, 0.5, 0.375, 0.5, 0.625, 0.5, 0.625, 0.75, 0.375, 0.75, 0.375, 0.75, 0.625, 0.75, 0.625, 1.0, 0.375, 1.0, 0.125, 0.5, 0.375, 0.5, 0.375, 0.75, 0.125, 0.75, 0.625, 0.5, 0.875, 0.5, 0.875, 0.75, 0.625, 0.75, 0.3418, 0.4717, 0.25, 0.49, 0.1582, 0.4717, 0.08029, 0.4197, 0.02827, 0.3418, 0.01, 0.25, 0.02827, 0.1582, 0.08029, 0.08029, 0.1582, 0.02827, 0.25, 0.01, 0.3418, 0.02827, 0.4197, 0.08029, 0.4717, 0.1582, 0.49, 0.25, 0.4717, 0.3418, 0.4197, 0.4197, 1.0, 0.5, 1.0, 1.0, 0.9375, 1.0, 0.9375, 0.5, 0.1875, 0.5, 0.1875, 1.0, 0.125, 1.0, 0.125, 0.5, 0.9375, 0.5, 0.9375, 1.0, 0.875, 1.0, 0.875, 0.5, 0.25, 0.5, 0.25, 1.0, 0.1875, 1.0, 0.1875, 0.5, 0.875, 0.5, 0.875, 1.0, 0.8125, 1.0, 0.8125, 0.5, 0.3125, 0.5, 0.3125, 1.0, 0.25, 1.0, 0.25, 0.5, 0.8125, 0.5, 0.8125, 1.0, 0.75, 1.0, 0.75, 0.5, 0.375, 0.5, 0.375, 1.0, 0.3125, 1.0, 0.3125, 0.5, 0.75, 0.5, 0.75, 1.0, 0.6875, 1.0, 0.6875, 0.5, 0.4375, 0.5, 0.4375, 1.0, 0.375, 1.0, 0.375, 0.5, 0.6875, 0.5, 0.6875, 1.0, 0.625, 1.0, 0.625, 0.5, 0.5, 0.5, 0.5, 1.0, 0.4375, 1.0, 0.4375, 0.5, 0.625, 0.5, 0.625, 1.0, 0.5625, 1.0, 0.5625, 0.5, 0.5625, 0.5, 0.5625, 1.0, 0.5, 1.0, 0.5, 0.5, 0.5625, 0.5, 0.5625, 1.0, 0.5, 1.0, 0.5, 0.5, 0.625, 0.5, 0.625, 1.0, 0.5625, 1.0, 0.5625, 0.5, 0.5, 0.5, 0.5, 1.0, 0.4375, 1.0, 0.4375, 0.5, 0.6875, 0.5, 0.6875, 1.0, 0.625, 1.0, 0.625, 0.5, 0.4375, 0.5, 0.4375, 1.0, 0.375, 1.0, 0.375, 0.5, 0.75, 0.5, 0.75, 1.0, 0.6875, 1.0, 0.6875, 0.5, 0.375, 0.5, 0.375, 1.0, 0.3125, 1.0, 0.3125, 0.5, 0.8125, 0.5, 0.8125, 1.0, 0.75, 1.0, 0.75, 0.5, 0.3125, 0.5, 0.3125, 1.0, 0.25, 1.0, 0.25, 0.5, 0.75, 0.49, 0.8418, 0.4717, 0.9197, 0.4197, 0.9717, 0.3418, 0.99, 0.25, 0.9717, 0.1582, 0.9197, 0.08029, 0.8418, 0.02827, 0.75, 0.01, 0.6582, 0.02827, 0.5803, 0.08029, 0.5283, 0.1582, 0.51, 0.25, 0.5283, 0.3418, 0.5803, 0.4197, 0.6582, 0.4717, 0.875, 0.5, 0.875, 1.0, 0.8125, 1.0, 0.8125, 0.5, 0.25, 0.5, 0.25, 1.0, 0.1875, 1.0, 0.1875, 0.5, 0.0625, 0.5, 0.0625, 1.0, 0.0, 1.0, 0.0, 0.5, 0.9375, 0.5, 0.9375, 1.0, 0.875, 1.0, 0.875, 0.5, 0.1875, 0.5, 0.1875, 1.0, 0.125, 1.0, 0.125, 0.5, 0.3418, 0.4717, 0.25, 0.49, 0.1582, 0.4717, 0.08029, 0.4197, 0.02827, 0.3418, 0.01, 0.25, 0.02827, 0.1582, 0.08029, 0.08029, 0.1582, 0.02827, 0.25, 0.01, 0.3418, 0.02827, 0.4197, 0.08029, 0.4717, 0.1582, 0.49, 0.25, 0.4717, 0.3418, 0.4197, 0.4197, 1.0, 0.5, 1.0, 1.0, 0.9375, 1.0, 0.9375, 0.5, 0.125, 0.5, 0.125, 1.0, 0.0625, 1.0, 0.0625, 0.5, 0.125, 0.5, 0.125, 1.0, 0.0625, 1.0, 0.0625, 0.5, 0.0625, 0.5, 0.0625, 1.0, 0.0, 1.0, 0.0, 0.5, 0.75, 0.49, 0.8418, 0.4717, 0.9197, 0.4197, 0.9717, 0.3418, 0.99, 0.25, 0.9717, 0.1582, 0.9197, 0.08029, 0.8418, 0.02827, 0.75, 0.01, 0.6582, 0.02827, 0.5803, 0.08029, 0.5283, 0.1582, 0.51, 0.25, 0.5283, 0.3418, 0.5803, 0.4197, 0.6582, 0.4717, 0.3418, 0.4717, 0.25, 0.49, 0.1582, 0.4717, 0.08029, 0.4197, 0.02827, 0.3418, 0.01, 0.25, 0.02827, 0.1582, 0.08029, 0.08029, 0.1582, 0.02827, 0.25, 0.01, 0.3418, 0.02827, 0.4197, 0.08029, 0.4717, 0.1582, 0.49, 0.25, 0.4717, 0.3418, 0.4197, 0.4197, 1.0, 0.5, 1.0, 1.0, 0.9375, 1.0, 0.9375, 0.5, 0.1875, 0.5, 0.1875, 1.0, 0.125, 1.0, 0.125, 0.5, 0.9375, 0.5, 0.9375, 1.0, 0.875, 1.0, 0.875, 0.5, 0.25, 0.5, 0.25, 1.0, 0.1875, 1.0, 0.1875, 0.5, 0.875, 0.5, 0.875, 1.0, 0.8125, 1.0, 0.8125, 0.5, 0.3125, 0.5, 0.3125, 1.0, 0.25, 1.0, 0.25, 0.5, 0.8125, 0.5, 0.8125, 1.0, 0.75, 1.0, 0.75, 0.5, 0.375, 0.5, 0.375, 1.0, 0.3125, 1.0, 0.3125, 0.5, 0.75, 0.5, 0.75, 1.0, 0.6875, 1.0, 0.6875, 0.5, 0.4375, 0.5, 0.4375, 1.0, 0.375, 1.0, 0.375, 0.5, 0.6875, 0.5, 0.6875, 1.0, 0.625, 1.0, 0.625, 0.5, 0.5, 0.5, 0.5, 1.0, 0.4375, 1.0, 0.4375, 0.5, 0.625, 0.5, 0.625, 1.0, 0.5625, 1.0, 0.5625, 0.5, 0.5625, 0.5, 0.5625, 1.0, 0.5, 1.0, 0.5, 0.5, 0.5625, 0.5, 0.5625, 1.0, 0.5, 1.0, 0.5, 0.5, 0.625, 0.5, 0.625, 1.0, 0.5625, 1.0, 0.5625, 0.5, 0.5, 0.5, 0.5, 1.0, 0.4375, 1.0, 0.4375, 0.5, 0.6875, 0.5, 0.6875, 1.0, 0.625, 1.0, 0.625, 0.5, 0.4375, 0.5, 0.4375, 1.0, 0.375, 1.0, 0.375, 0.5, 0.75, 0.5, 0.75, 1.0, 0.6875, 1.0, 0.6875, 0.5, 0.375, 0.5, 0.375, 1.0, 0.3125, 1.0, 0.3125, 0.5, 0.8125, 0.5, 0.8125, 1.0, 0.75, 1.0, 0.75, 0.5, 0.3125, 0.5, 0.3125, 1.0, 0.25, 1.0, 0.25, 0.5, 0.75, 0.49, 0.8418, 0.4717, 0.9197, 0.4197, 0.9717, 0.3418, 0.99, 0.25, 0.9717, 0.1582, 0.9197, 0.08029, 0.8418, 0.02827, 0.75, 0.01, 0.6582, 0.02827, 0.5803, 0.08029, 0.5283, 0.1582, 0.51, 0.25, 0.5283, 0.3418, 0.5803, 0.4197, 0.6582, 0.4717, 0.875, 0.5, 0.875, 1.0, 0.8125, 1.0, 0.8125, 0.5, 0.25, 0.5, 0.25, 1.0, 0.1875, 1.0, 0.1875, 0.5, 0.0625, 0.5, 0.0625, 1.0, 0.0, 1.0, 0.0, 0.5, 0.9375, 0.5, 0.9375, 1.0, 0.875, 1.0, 0.875, 0.5, 0.1875, 0.5, 0.1875, 1.0, 0.125, 1.0, 0.125, 0.5, 0.3418, 0.4717, 0.25, 0.49, 0.1582, 0.4717, 0.08029, 0.4197, 0.02827, 0.3418, 0.01, 0.25, 0.02827, 0.1582, 0.08029, 0.08029, 0.1582, 0.02827, 0.25, 0.01, 0.3418, 0.02827, 0.4197, 0.08029, 0.4717, 0.1582, 0.49, 0.25, 0.4717, 0.3418, 0.4197, 0.4197, 1.0, 0.5, 1.0, 1.0, 0.9375, 1.0, 0.9375, 0.5, 0.125, 0.5, 0.125, 1.0, 0.0625, 1.0, 0.0625, 0.5, 0.125, 0.5, 0.125, 1.0, 0.0625, 1.0, 0.0625, 0.5, 0.0625, 0.5, 0.0625, 1.0, 0.0, 1.0, 0.0, 0.5, 0.75, 0.49, 0.8418, 0.4717, 0.9197, 0.4197, 0.9717, 0.3418, 0.99, 0.25, 0.9717, 0.1582, 0.9197, 0.08029, 0.8418, 0.02827, 0.75, 0.01, 0.6582, 0.02827, 0.5803, 0.08029, 0.5283, 0.1582, 0.51, 0.25, 0.5283, 0.3418, 0.5803, 0.4197, 0.6582, 0.4717])
me_plane.update()
me_cube = bpy.data.meshes.new('Cube')
me_cube.from_pydata([(-3.5, 1.4, -0.4), (-3.5, 1.4, 13.0), (-3.5, 2.2, -0.4), (-3.5, 2.2, 13.0), (-2.7, 1.4, -0.4), (-2.7, 1.4, 13.0), (-2.7, 2.2, -0.4), (-2.7, 2.2, 13.0), (-3.5, -2.2, -0.4), (-3.5, -2.2, 13.0), (-3.5, -1.4, -0.4), (-3.5, -1.4, 13.0), (-2.7, -2.2, -0.4), (-2.7, -2.2, 13.0), (-2.7, -1.4, -0.4), (-2.7, -1.4, 13.0), (2.7, 1.4, -0.4), (2.7, 1.4, 13.0), (2.7, 2.2, -0.4), (2.7, 2.2, 13.0), (3.5, 1.4, -0.4), (3.5, 1.4, 13.0), (3.5, 2.2, -0.4), (3.5, 2.2, 13.0), (2.7, -2.2, -0.4), (2.7, -2.2, 13.0), (2.7, -1.4, -0.4), (2.7, -1.4, 13.0), (3.5, -2.2, -0.4), (3.5, -2.2, 13.0), (3.5, -1.4, -0.4), (3.5, -1.4, 13.0)], [], [(0, 1, 3, 2), (2, 3, 7, 6), (6, 7, 5, 4), (4, 5, 1, 0), (2, 6, 4, 0), (7, 3, 1, 5), (8, 9, 11, 10), (10, 11, 15, 14), (14, 15, 13, 12), (12, 13, 9, 8), (10, 14, 12, 8), (15, 11, 9, 13), (16, 17, 19, 18), (18, 19, 23, 22), (22, 23, 21, 20), (20, 21, 17, 16), (18, 22, 20, 16), (23, 19, 17, 21), (24, 25, 27, 26), (26, 27, 31, 30), (30, 31, 29, 28), (28, 29, 25, 24), (26, 30, 28, 24), (31, 27, 25, 29)])
_uv = me_cube.uv_layers.new(name='UVMap')
_uv.uv.foreach_set('vector', [0.375, 0.0, 0.625, 0.0, 0.625, 0.25, 0.375, 0.25, 0.375, 0.25, 0.625, 0.25, 0.625, 0.5, 0.375, 0.5, 0.375, 0.5, 0.625, 0.5, 0.625, 0.75, 0.375, 0.75, 0.375, 0.75, 0.625, 0.75, 0.625, 1.0, 0.375, 1.0, 0.125, 0.5, 0.375, 0.5, 0.375, 0.75, 0.125, 0.75, 0.625, 0.5, 0.875, 0.5, 0.875, 0.75, 0.625, 0.75, 0.375, 0.0, 0.625, 0.0, 0.625, 0.25, 0.375, 0.25, 0.375, 0.25, 0.625, 0.25, 0.625, 0.5, 0.375, 0.5, 0.375, 0.5, 0.625, 0.5, 0.625, 0.75, 0.375, 0.75, 0.375, 0.75, 0.625, 0.75, 0.625, 1.0, 0.375, 1.0, 0.125, 0.5, 0.375, 0.5, 0.375, 0.75, 0.125, 0.75, 0.625, 0.5, 0.875, 0.5, 0.875, 0.75, 0.625, 0.75, 0.375, 0.0, 0.625, 0.0, 0.625, 0.25, 0.375, 0.25, 0.375, 0.25, 0.625, 0.25, 0.625, 0.5, 0.375, 0.5, 0.375, 0.5, 0.625, 0.5, 0.625, 0.75, 0.375, 0.75, 0.375, 0.75, 0.625, 0.75, 0.625, 1.0, 0.375, 1.0, 0.125, 0.5, 0.375, 0.5, 0.375, 0.75, 0.125, 0.75, 0.625, 0.5, 0.875, 0.5, 0.875, 0.75, 0.625, 0.75, 0.375, 0.0, 0.625, 0.0, 0.625, 0.25, 0.375, 0.25, 0.375, 0.25, 0.625, 0.25, 0.625, 0.5, 0.375, 0.5, 0.375, 0.5, 0.625, 0.5, 0.625, 0.75, 0.375, 0.75, 0.375, 0.75, 0.625, 0.75, 0.625, 1.0, 0.375, 1.0, 0.125, 0.5, 0.375, 0.5, 0.375, 0.75, 0.125, 0.75, 0.625, 0.5, 0.875, 0.5, 0.875, 0.75, 0.625, 0.75])
me_cube.update()

# ---- objects
ob_elevator = bpy.data.objects.new('Elevator', me_plane)
ob_frame = bpy.data.objects.new('Frame', me_cube)

# ---- transforms, parenting, visibility, modifiers, constraints
ob_elevator.location = (0.0, 0.0, 0.0)
ob_frame.location = (0.0, 0.0, 0.0)

# ---- collection membership
col_collection.objects.link(ob_elevator)
col_collection.objects.link(ob_frame)

# ---- scene / render settings (as saved in the file)
scene.frame_start = 1; scene.frame_end = 250; scene.frame_set(3)
scene.render.engine = 'BLENDER_EEVEE_NEXT'
scene.cycles.sampling_pattern = 'TABULATED_SOBOL'
scene.view_settings.view_transform = 'Filmic'
bpy.context.view_layer.update()

# ---- added for rendering (the .blend has no active camera and no usable light): camera, sun
cam_auto = bpy.data.cameras.new('AutoCamera')
cam_auto.lens = 50.0
cam_auto.sensor_width = 36.0
cam_auto.clip_end = 1000.0
ob_auto_camera = bpy.data.objects.new('AutoCamera', cam_auto)
scene.collection.objects.link(ob_auto_camera)
ob_auto_camera.location = (14.5681, -17.4817, 17.9545)
ob_auto_camera.rotation_euler = (1.09748, -7.21219e-08, 0.694738)
scene.camera = ob_auto_camera
light_auto_sun = bpy.data.lights.new('AutoSun', 'SUN')
light_auto_sun.energy = 3.0
light_auto_sun.angle = 0.0523599
ob_auto_sun = bpy.data.objects.new('AutoSun', light_auto_sun)
scene.collection.objects.link(ob_auto_sun)
ob_auto_sun.rotation_euler = (0.872665, 0.174533, 0.523599)
bpy.context.view_layer.update()
